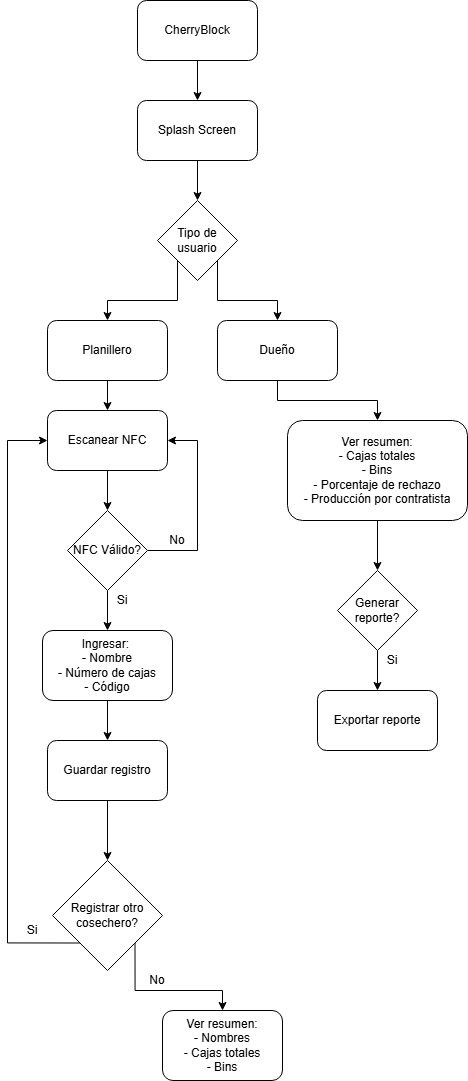

The diagram above was exported from draw.io. Its source (the exported page's mxGraphModel, read from the mxfile embedded in the PNG):
<mxGraphModel dx="2598" dy="837" grid="1" gridSize="10" guides="1" tooltips="1" connect="1" arrows="1" fold="1" page="1" pageScale="1" pageWidth="827" pageHeight="1169" math="0" shadow="0">
  <root>
    <mxCell id="0" />
    <mxCell id="1" parent="0" />
    <mxCell id="KIiWuu5sNaUX6polgeJa-8" style="edgeStyle=orthogonalEdgeStyle;rounded=0;orthogonalLoop=1;jettySize=auto;html=1;exitX=0.5;exitY=1;exitDx=0;exitDy=0;entryX=0.5;entryY=0;entryDx=0;entryDy=0;" parent="1" source="KIiWuu5sNaUX6polgeJa-1" target="KIiWuu5sNaUX6polgeJa-3" edge="1">
      <mxGeometry relative="1" as="geometry" />
    </mxCell>
    <mxCell id="KIiWuu5sNaUX6polgeJa-1" value="CherryBlock" style="rounded=1;whiteSpace=wrap;html=1;" parent="1" vertex="1">
      <mxGeometry x="30" y="30" width="120" height="60" as="geometry" />
    </mxCell>
    <mxCell id="KIiWuu5sNaUX6polgeJa-10" style="edgeStyle=orthogonalEdgeStyle;rounded=0;orthogonalLoop=1;jettySize=auto;html=1;exitX=0;exitY=1;exitDx=0;exitDy=0;entryX=0.5;entryY=0;entryDx=0;entryDy=0;" parent="1" source="KIiWuu5sNaUX6polgeJa-2" target="KIiWuu5sNaUX6polgeJa-6" edge="1">
      <mxGeometry relative="1" as="geometry" />
    </mxCell>
    <mxCell id="KIiWuu5sNaUX6polgeJa-11" style="edgeStyle=orthogonalEdgeStyle;rounded=0;orthogonalLoop=1;jettySize=auto;html=1;exitX=1;exitY=1;exitDx=0;exitDy=0;entryX=0.5;entryY=0;entryDx=0;entryDy=0;" parent="1" source="KIiWuu5sNaUX6polgeJa-2" target="KIiWuu5sNaUX6polgeJa-7" edge="1">
      <mxGeometry relative="1" as="geometry" />
    </mxCell>
    <mxCell id="KIiWuu5sNaUX6polgeJa-2" value="Tipo de usuario" style="rhombus;whiteSpace=wrap;html=1;" parent="1" vertex="1">
      <mxGeometry x="50" y="230" width="80" height="80" as="geometry" />
    </mxCell>
    <mxCell id="KIiWuu5sNaUX6polgeJa-12" style="edgeStyle=orthogonalEdgeStyle;rounded=0;orthogonalLoop=1;jettySize=auto;html=1;exitX=0.5;exitY=1;exitDx=0;exitDy=0;entryX=0.5;entryY=0;entryDx=0;entryDy=0;" parent="1" source="KIiWuu5sNaUX6polgeJa-3" target="KIiWuu5sNaUX6polgeJa-2" edge="1">
      <mxGeometry relative="1" as="geometry" />
    </mxCell>
    <mxCell id="KIiWuu5sNaUX6polgeJa-3" value="Splash Screen" style="rounded=1;whiteSpace=wrap;html=1;" parent="1" vertex="1">
      <mxGeometry x="30" y="130" width="120" height="60" as="geometry" />
    </mxCell>
    <mxCell id="KIiWuu5sNaUX6polgeJa-15" style="edgeStyle=orthogonalEdgeStyle;rounded=0;orthogonalLoop=1;jettySize=auto;html=1;exitX=0.5;exitY=1;exitDx=0;exitDy=0;entryX=0.5;entryY=0;entryDx=0;entryDy=0;" parent="1" source="KIiWuu5sNaUX6polgeJa-6" target="KIiWuu5sNaUX6polgeJa-13" edge="1">
      <mxGeometry relative="1" as="geometry" />
    </mxCell>
    <mxCell id="KIiWuu5sNaUX6polgeJa-6" value="Planillero" style="rounded=1;whiteSpace=wrap;html=1;" parent="1" vertex="1">
      <mxGeometry x="-60" y="350" width="120" height="60" as="geometry" />
    </mxCell>
    <mxCell id="KIiWuu5sNaUX6polgeJa-27" style="edgeStyle=orthogonalEdgeStyle;rounded=0;orthogonalLoop=1;jettySize=auto;html=1;exitX=0.5;exitY=1;exitDx=0;exitDy=0;entryX=0.5;entryY=0;entryDx=0;entryDy=0;" parent="1" source="KIiWuu5sNaUX6polgeJa-7" target="KIiWuu5sNaUX6polgeJa-24" edge="1">
      <mxGeometry relative="1" as="geometry" />
    </mxCell>
    <mxCell id="KIiWuu5sNaUX6polgeJa-7" value="Dueño" style="rounded=1;whiteSpace=wrap;html=1;" parent="1" vertex="1">
      <mxGeometry x="110" y="350" width="120" height="60" as="geometry" />
    </mxCell>
    <mxCell id="KIiWuu5sNaUX6polgeJa-16" style="edgeStyle=orthogonalEdgeStyle;rounded=0;orthogonalLoop=1;jettySize=auto;html=1;exitX=0.5;exitY=1;exitDx=0;exitDy=0;entryX=0.5;entryY=0;entryDx=0;entryDy=0;" parent="1" source="KIiWuu5sNaUX6polgeJa-13" target="KIiWuu5sNaUX6polgeJa-14" edge="1">
      <mxGeometry relative="1" as="geometry" />
    </mxCell>
    <mxCell id="KIiWuu5sNaUX6polgeJa-13" value="Escanear NFC" style="rounded=1;whiteSpace=wrap;html=1;" parent="1" vertex="1">
      <mxGeometry x="-60" y="440" width="120" height="60" as="geometry" />
    </mxCell>
    <mxCell id="KIiWuu5sNaUX6polgeJa-21" style="edgeStyle=orthogonalEdgeStyle;rounded=0;orthogonalLoop=1;jettySize=auto;html=1;exitX=0.5;exitY=1;exitDx=0;exitDy=0;entryX=0.5;entryY=0;entryDx=0;entryDy=0;" parent="1" source="KIiWuu5sNaUX6polgeJa-14" target="KIiWuu5sNaUX6polgeJa-17" edge="1">
      <mxGeometry relative="1" as="geometry" />
    </mxCell>
    <mxCell id="KIiWuu5sNaUX6polgeJa-32" style="edgeStyle=orthogonalEdgeStyle;rounded=0;orthogonalLoop=1;jettySize=auto;html=1;exitX=1;exitY=0.5;exitDx=0;exitDy=0;entryX=1;entryY=0.5;entryDx=0;entryDy=0;" parent="1" source="KIiWuu5sNaUX6polgeJa-14" target="KIiWuu5sNaUX6polgeJa-13" edge="1">
      <mxGeometry relative="1" as="geometry">
        <Array as="points">
          <mxPoint x="90" y="580" />
          <mxPoint x="90" y="470" />
        </Array>
      </mxGeometry>
    </mxCell>
    <mxCell id="KIiWuu5sNaUX6polgeJa-14" value="NFC Válido?" style="rhombus;whiteSpace=wrap;html=1;" parent="1" vertex="1">
      <mxGeometry x="-40" y="540" width="80" height="80" as="geometry" />
    </mxCell>
    <mxCell id="KIiWuu5sNaUX6polgeJa-22" style="edgeStyle=orthogonalEdgeStyle;rounded=0;orthogonalLoop=1;jettySize=auto;html=1;exitX=0.5;exitY=1;exitDx=0;exitDy=0;entryX=0.5;entryY=0;entryDx=0;entryDy=0;" parent="1" source="KIiWuu5sNaUX6polgeJa-17" target="KIiWuu5sNaUX6polgeJa-18" edge="1">
      <mxGeometry relative="1" as="geometry" />
    </mxCell>
    <mxCell id="KIiWuu5sNaUX6polgeJa-17" value="Ingresar:&amp;nbsp;&lt;div&gt;- Nombre&lt;/div&gt;&lt;div&gt;- Número de cajas&lt;/div&gt;&lt;div&gt;- Código&lt;/div&gt;" style="rounded=1;whiteSpace=wrap;html=1;" parent="1" vertex="1">
      <mxGeometry x="-65" y="660" width="130" height="70" as="geometry" />
    </mxCell>
    <mxCell id="KIiWuu5sNaUX6polgeJa-23" style="edgeStyle=orthogonalEdgeStyle;rounded=0;orthogonalLoop=1;jettySize=auto;html=1;exitX=0.5;exitY=1;exitDx=0;exitDy=0;entryX=0.5;entryY=0;entryDx=0;entryDy=0;" parent="1" source="KIiWuu5sNaUX6polgeJa-18" target="KIiWuu5sNaUX6polgeJa-19" edge="1">
      <mxGeometry relative="1" as="geometry" />
    </mxCell>
    <mxCell id="KIiWuu5sNaUX6polgeJa-18" value="Guardar registro" style="rounded=1;whiteSpace=wrap;html=1;" parent="1" vertex="1">
      <mxGeometry x="-60" y="770" width="120" height="60" as="geometry" />
    </mxCell>
    <mxCell id="KIiWuu5sNaUX6polgeJa-20" style="edgeStyle=orthogonalEdgeStyle;rounded=0;orthogonalLoop=1;jettySize=auto;html=1;exitX=0;exitY=1;exitDx=0;exitDy=0;entryX=0;entryY=0.5;entryDx=0;entryDy=0;" parent="1" source="KIiWuu5sNaUX6polgeJa-19" target="KIiWuu5sNaUX6polgeJa-13" edge="1">
      <mxGeometry relative="1" as="geometry">
        <Array as="points">
          <mxPoint x="-100" y="973" />
          <mxPoint x="-100" y="470" />
        </Array>
      </mxGeometry>
    </mxCell>
    <mxCell id="KIiWuu5sNaUX6polgeJa-31" style="edgeStyle=orthogonalEdgeStyle;rounded=0;orthogonalLoop=1;jettySize=auto;html=1;exitX=1;exitY=1;exitDx=0;exitDy=0;entryX=0.5;entryY=0;entryDx=0;entryDy=0;" parent="1" source="KIiWuu5sNaUX6polgeJa-19" target="KIiWuu5sNaUX6polgeJa-30" edge="1">
      <mxGeometry relative="1" as="geometry" />
    </mxCell>
    <mxCell id="KIiWuu5sNaUX6polgeJa-19" value="Registrar otro cosechero?" style="rhombus;whiteSpace=wrap;html=1;" parent="1" vertex="1">
      <mxGeometry x="-55" y="890" width="110" height="110" as="geometry" />
    </mxCell>
    <mxCell id="KIiWuu5sNaUX6polgeJa-28" style="edgeStyle=orthogonalEdgeStyle;rounded=0;orthogonalLoop=1;jettySize=auto;html=1;exitX=0.5;exitY=1;exitDx=0;exitDy=0;entryX=0.5;entryY=0;entryDx=0;entryDy=0;" parent="1" source="KIiWuu5sNaUX6polgeJa-24" target="KIiWuu5sNaUX6polgeJa-25" edge="1">
      <mxGeometry relative="1" as="geometry" />
    </mxCell>
    <mxCell id="KIiWuu5sNaUX6polgeJa-24" value="Ver resumen:&lt;div&gt;- Cajas totales&lt;/div&gt;&lt;div&gt;- Bins&lt;/div&gt;&lt;div&gt;- Porcentaje de rechazo&lt;/div&gt;&lt;div&gt;- Producción por contratista&lt;/div&gt;" style="rounded=1;whiteSpace=wrap;html=1;" parent="1" vertex="1">
      <mxGeometry x="180" y="450" width="180" height="100" as="geometry" />
    </mxCell>
    <mxCell id="KIiWuu5sNaUX6polgeJa-29" style="edgeStyle=orthogonalEdgeStyle;rounded=0;orthogonalLoop=1;jettySize=auto;html=1;exitX=0.5;exitY=1;exitDx=0;exitDy=0;entryX=0.5;entryY=0;entryDx=0;entryDy=0;" parent="1" source="KIiWuu5sNaUX6polgeJa-25" target="KIiWuu5sNaUX6polgeJa-26" edge="1">
      <mxGeometry relative="1" as="geometry" />
    </mxCell>
    <mxCell id="KIiWuu5sNaUX6polgeJa-25" value="Generar reporte?" style="rhombus;whiteSpace=wrap;html=1;" parent="1" vertex="1">
      <mxGeometry x="230" y="600" width="80" height="80" as="geometry" />
    </mxCell>
    <mxCell id="KIiWuu5sNaUX6polgeJa-26" value="Exportar reporte" style="rounded=1;whiteSpace=wrap;html=1;" parent="1" vertex="1">
      <mxGeometry x="210" y="720" width="120" height="60" as="geometry" />
    </mxCell>
    <mxCell id="KIiWuu5sNaUX6polgeJa-30" value="Ver resumen:&lt;div&gt;- Nombres&lt;br&gt;&lt;div&gt;- Cajas totales&lt;/div&gt;&lt;div&gt;- Bins&lt;/div&gt;&lt;/div&gt;" style="rounded=1;whiteSpace=wrap;html=1;" parent="1" vertex="1">
      <mxGeometry x="55" y="1040" width="120" height="70" as="geometry" />
    </mxCell>
    <mxCell id="KIiWuu5sNaUX6polgeJa-33" value="Si" style="text;html=1;whiteSpace=wrap;strokeColor=none;fillColor=none;align=center;verticalAlign=middle;rounded=0;" parent="1" vertex="1">
      <mxGeometry y="620" width="30" height="20" as="geometry" />
    </mxCell>
    <mxCell id="KIiWuu5sNaUX6polgeJa-34" value="Si" style="text;html=1;whiteSpace=wrap;strokeColor=none;fillColor=none;align=center;verticalAlign=middle;rounded=0;" parent="1" vertex="1">
      <mxGeometry x="-90" y="950" width="30" height="20" as="geometry" />
    </mxCell>
    <mxCell id="KIiWuu5sNaUX6polgeJa-35" value="Si" style="text;html=1;whiteSpace=wrap;strokeColor=none;fillColor=none;align=center;verticalAlign=middle;rounded=0;" parent="1" vertex="1">
      <mxGeometry x="270" y="680" width="30" height="20" as="geometry" />
    </mxCell>
    <mxCell id="KIiWuu5sNaUX6polgeJa-36" value="No" style="text;html=1;whiteSpace=wrap;strokeColor=none;fillColor=none;align=center;verticalAlign=middle;rounded=0;" parent="1" vertex="1">
      <mxGeometry x="50" y="560" width="40" height="20" as="geometry" />
    </mxCell>
    <mxCell id="KIiWuu5sNaUX6polgeJa-37" value="No" style="text;html=1;whiteSpace=wrap;strokeColor=none;fillColor=none;align=center;verticalAlign=middle;rounded=0;" parent="1" vertex="1">
      <mxGeometry x="30" y="1000" width="40" height="20" as="geometry" />
    </mxCell>
  </root>
</mxGraphModel>